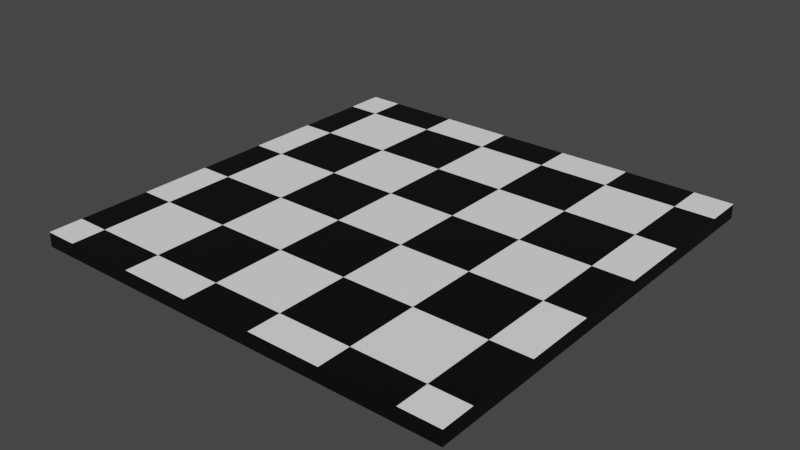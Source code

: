 # Source: chessboard.blend  (saved by Blender 3.3.6; exported with 4.5.12 LTS)
import bpy
from mathutils import Matrix  # noqa: F401  (used for matrix-valued properties, if any)

bpy.ops.wm.read_factory_settings(use_empty=True)
scene = bpy.context.scene
scene.name = 'Scene'

# ---- collections
col_collection = bpy.data.collections.new('Collection'); scene.collection.children.link(col_collection)

# ---- images (referenced by path relative to the original .blend; pixels are not part of the script)
import os
ASSET_DIR = os.environ.get("B2B_ASSET_DIR", "")  # directory of the original .blend (textures are referenced by path, not embedded)
HERE = os.path.dirname(os.path.abspath(__file__))  # packed textures are extracted next to this script under _unpacked/

def load_image(name, relpath, width, height, colorspace="sRGB"):
    """Load a texture the original file referenced (path relative to the .blend, or extracted next to this script)."""
    p = next((c for c in (os.path.join(HERE, relpath), os.path.join(ASSET_DIR, relpath)) if relpath and os.path.exists(c)), "")
    if p:
        img = bpy.data.images.load(p, check_existing=True)
        img.name = name
    else:  # same state as the original file: an image datablock whose file is absent (Cycles renders it pink)
        img = bpy.data.images.new(name, width, height)
        img.source = "FILE"
        img.filepath = "//" + (relpath or name)
    img.colorspace_settings.name = colorspace
    return img
img_chessboard_png = load_image('chessboard.png', '_unpacked/chessboard.dd5b9600.png', 1200, 1200, 'sRGB')

# ---- materials (node trees are filled in below, after node groups)
mat_material_001 = bpy.data.materials.new('Material.001')
mat_material_001.use_transparent_shadow = False
mat_material_002 = bpy.data.materials.new('Material.002')
mat_material_002.use_transparent_shadow = False

# ---- material node trees
mat_material_001.use_nodes = True; mat_material_001.node_tree.nodes.clear()
_N = mat_material_001.node_tree.nodes; _L = mat_material_001.node_tree.links
n0 = _N.new('ShaderNodeBsdfPrincipled'); n0.name = 'Principled BSDF'; n0.location = (10, 300)
n0.distribution = 'GGX'
n0.subsurface_method = 'RANDOM_WALK_SKIN'
n0.inputs[3].default_value = 1.45
n0.inputs[27].default_value = (0.0, 0.0, 0.0, 1.0)
n0.inputs[28].default_value = 1.0
n1 = _N.new('ShaderNodeOutputMaterial'); n1.name = 'Material Output'; n1.location = (300, 300)
n2 = _N.new('ShaderNodeTexImage'); n2.name = 'Image Texture'; n2.location = (-280, 280)
n2.image = img_chessboard_png
n2.extension = 'CLIP'
_L.new(n0.outputs[0], n1.inputs[0])
_L.new(n2.outputs[0], n0.inputs[0])
n1.is_active_output = True
mat_material_002.use_nodes = True; mat_material_002.node_tree.nodes.clear()
_N = mat_material_002.node_tree.nodes; _L = mat_material_002.node_tree.links
n0 = _N.new('ShaderNodeBsdfPrincipled'); n0.name = 'Principled BSDF'; n0.location = (10, 300)
n0.distribution = 'GGX'
n0.subsurface_method = 'RANDOM_WALK_SKIN'
n0.inputs[0].default_value = (0.1902, 0.1902, 0.1902, 1.0)
n0.inputs[3].default_value = 1.45
n0.inputs[27].default_value = (0.0, 0.0, 0.0, 1.0)
n0.inputs[28].default_value = 1.0
n1 = _N.new('ShaderNodeOutputMaterial'); n1.name = 'Material Output'; n1.location = (300, 300)
_L.new(n0.outputs[0], n1.inputs[0])
n1.is_active_output = True

# ---- world
world_world = bpy.data.worlds.new('World'); scene.world = world_world
world_world.use_nodes = True; world_world.node_tree.nodes.clear()
_N = world_world.node_tree.nodes; _L = world_world.node_tree.links
n0 = _N.new('ShaderNodeOutputWorld'); n0.name = 'World Output'; n0.location = (300, 300)
n1 = _N.new('ShaderNodeBackground'); n1.name = 'Background'; n1.location = (10, 300)
n1.inputs[0].default_value = (0.05088, 0.05088, 0.05088, 1.0)
_L.new(n1.outputs[0], n0.inputs[0])
n0.is_active_output = True
world_world.color = (0.05088, 0.05088, 0.05088)
world_world.use_sun_shadow = False
world_world.sun_shadow_jitter_overblur = 0.0

# ---- meshes
me_cube_001 = bpy.data.meshes.new('Cube.001')
me_cube_001.from_pydata([(-1.0, -1.0, -1.0), (-1.0, -1.0, 1.0), (-1.0, 1.0, -1.0), (-1.0, 1.0, 1.0), (1.0, -1.0, -1.0), (1.0, -1.0, 1.0), (1.0, 1.0, -1.0), (1.0, 1.0, 1.0)], [], [(0, 1, 3, 2), (2, 3, 7, 6), (6, 7, 5, 4), (4, 5, 1, 0), (2, 6, 4, 0), (7, 3, 1, 5)])
_uv = me_cube_001.uv_layers.new(name='UVMap')
_uv.uv.foreach_set('vector', [1.983, 2.984, 0.9906, 2.984, 0.9906, 1.992, 1.983, 1.992, 1.983, 1.992, 0.9906, 1.992, 0.9993, 1.0, 1.986, 1.0, 1.986, 1.0, 0.9993, 1.0, 0.9998, 0.000264, 1.987, -4.849e-05, 1.987, -4.849e-05, 0.9998, 0.000264, 0.9906, -0.9843, 1.983, -0.9843, 2.975, 1.0, 1.986, 1.0, 1.987, -4.849e-05, 2.975, 0.007868, 0.9993, 1.0, -3.43e-06, 1.0, 3.625e-05, 0.0001078, 0.9998, 0.000264])
me_cube_001.materials.append(mat_material_001)
me_cube_001.materials.append(mat_material_002)
me_cube_001.update()

# ---- objects
ob_cube = bpy.data.objects.new('Cube', me_cube_001)

# ---- transforms, parenting, visibility, modifiers, constraints
ob_cube.location = (0.0, 0.0, 0.0)
ob_cube.scale = (0.15, 0.15, 0.005)

# ---- collection membership
col_collection.objects.link(ob_cube)

# ---- scene / render settings (as saved in the file)
scene.frame_start = 1; scene.frame_end = 250; scene.frame_set(3)
scene.render.engine = 'BLENDER_EEVEE_NEXT'
scene.cycles.sampling_pattern = 'TABULATED_SOBOL'
scene.cycles.use_light_tree = False
scene.view_settings.view_transform = 'Filmic'
bpy.context.view_layer.update()

# ---- added for rendering (the .blend has no active camera and no usable light): camera, sun
cam_auto = bpy.data.cameras.new('AutoCamera')
cam_auto.lens = 50.0
cam_auto.sensor_width = 36.0
cam_auto.clip_end = 1000.0
ob_auto_camera = bpy.data.objects.new('AutoCamera', cam_auto)
scene.collection.objects.link(ob_auto_camera)
ob_auto_camera.location = (0.392649, -0.471178, 0.314119)
ob_auto_camera.rotation_euler = (1.09748, -7.21219e-08, 0.694738)
scene.camera = ob_auto_camera
light_auto_sun = bpy.data.lights.new('AutoSun', 'SUN')
light_auto_sun.energy = 3.0
light_auto_sun.angle = 0.0523599
ob_auto_sun = bpy.data.objects.new('AutoSun', light_auto_sun)
scene.collection.objects.link(ob_auto_sun)
ob_auto_sun.rotation_euler = (0.872665, 0.174533, 0.523599)
bpy.context.view_layer.update()
